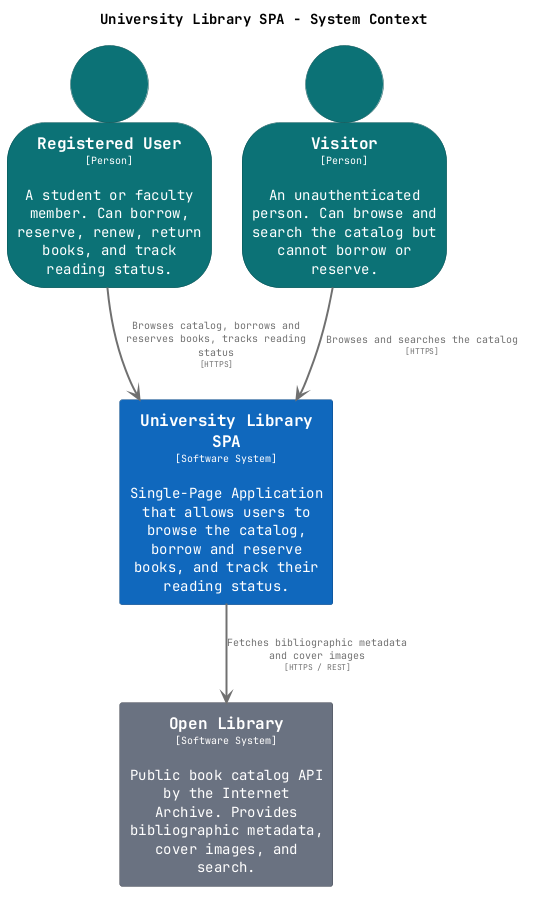

The diagram above was rendered by PlantUML. Its source (embedded in the PNG):
@startuml
set separator none
title University Library SPA - System Context

top to bottom direction
skinparam ranksep 60
skinparam nodesep 30

skinparam {
  arrowFontSize 10
  defaultTextAlignment center
  wrapWidth 200
  maxMessageSize 100
}

hide stereotype

skinparam rectangle<<OpenLibrary>> {
  BackgroundColor #6b7280
  FontColor #ffffff
  BorderColor #4a4f59
  shadowing false
}
skinparam person<<RegisteredUser>> {
  BackgroundColor #0d7377
  FontColor #ffffff
  BorderColor #095053
  shadowing false
}
skinparam rectangle<<UniversityLibrarySPA>> {
  BackgroundColor #1168bd
  FontColor #ffffff
  BorderColor #0b4884
  shadowing false
}
skinparam person<<Visitor>> {
  BackgroundColor #0d7377
  FontColor #ffffff
  BorderColor #095053
  shadowing false
}

person "==Registered User\n<size:10>[Person]</size>\n\nA student or faculty member. Can borrow, reserve, renew, return books, and track reading status." <<RegisteredUser>> as RegisteredUser
person "==Visitor\n<size:10>[Person]</size>\n\nAn unauthenticated person. Can browse and search the catalog but cannot borrow or reserve." <<Visitor>> as Visitor
rectangle "==Open Library\n<size:10>[Software System]</size>\n\nPublic book catalog API by the Internet Archive. Provides bibliographic metadata, cover images, and search." <<OpenLibrary>> as OpenLibrary
rectangle "==University Library SPA\n<size:10>[Software System]</size>\n\nSingle-Page Application that allows users to browse the catalog, borrow and reserve books, and track their reading status." <<UniversityLibrarySPA>> as UniversityLibrarySPA

RegisteredUser -[#707070,thickness=2]-> UniversityLibrarySPA : "<color:#707070>Browses catalog, borrows and reserves books, tracks reading status\n<color:#707070><size:8>[HTTPS]</size>"
Visitor -[#707070,thickness=2]-> UniversityLibrarySPA : "<color:#707070>Browses and searches the catalog\n<color:#707070><size:8>[HTTPS]</size>"
UniversityLibrarySPA -[#707070,thickness=2]-> OpenLibrary : "<color:#707070>Fetches bibliographic metadata and cover images\n<color:#707070><size:8>[HTTPS / REST]</size>"
@enduml